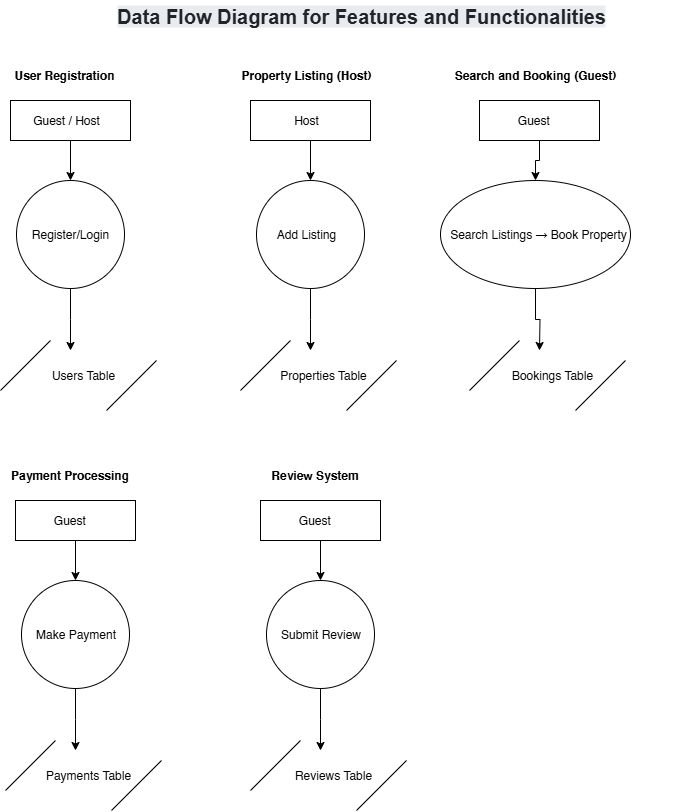

The diagram above was exported from draw.io. Its source (the exported page's mxGraphModel, read from the mxfile embedded in the PNG):
<mxGraphModel dx="946" dy="571" grid="1" gridSize="10" guides="1" tooltips="1" connect="1" arrows="1" fold="1" page="1" pageScale="1" pageWidth="850" pageHeight="1100" math="0" shadow="0">
  <root>
    <mxCell id="0" />
    <mxCell id="1" parent="0" />
    <mxCell id="5CGYiHjWFtfOqBSmdCnG-1" value="&lt;span style=&quot;color: rgb(33, 37, 41); font-family: Poppins, sans-serif; font-size: 20px; text-align: start; background-color: rgb(233, 236, 239);&quot;&gt;&lt;b&gt;Data Flow Diagram for Features and Functionalities&lt;/b&gt;&lt;/span&gt;" style="text;html=1;align=center;verticalAlign=middle;whiteSpace=wrap;rounded=0;" vertex="1" parent="1">
      <mxGeometry x="106" y="30" width="650" height="30" as="geometry" />
    </mxCell>
    <mxCell id="5CGYiHjWFtfOqBSmdCnG-5" value="" style="edgeStyle=orthogonalEdgeStyle;rounded=0;orthogonalLoop=1;jettySize=auto;html=1;" edge="1" parent="1" source="5CGYiHjWFtfOqBSmdCnG-2" target="5CGYiHjWFtfOqBSmdCnG-4">
      <mxGeometry relative="1" as="geometry" />
    </mxCell>
    <mxCell id="5CGYiHjWFtfOqBSmdCnG-2" value="" style="rounded=0;whiteSpace=wrap;html=1;" vertex="1" parent="1">
      <mxGeometry x="80" y="130" width="120" height="40" as="geometry" />
    </mxCell>
    <mxCell id="5CGYiHjWFtfOqBSmdCnG-3" value="Guest / Host" style="text;html=1;align=center;verticalAlign=middle;whiteSpace=wrap;rounded=0;" vertex="1" parent="1">
      <mxGeometry x="96" y="135" width="80" height="30" as="geometry" />
    </mxCell>
    <mxCell id="5CGYiHjWFtfOqBSmdCnG-11" style="edgeStyle=orthogonalEdgeStyle;rounded=0;orthogonalLoop=1;jettySize=auto;html=1;" edge="1" parent="1" source="5CGYiHjWFtfOqBSmdCnG-4">
      <mxGeometry relative="1" as="geometry">
        <mxPoint x="140" y="380" as="targetPoint" />
      </mxGeometry>
    </mxCell>
    <mxCell id="5CGYiHjWFtfOqBSmdCnG-4" value="" style="ellipse;whiteSpace=wrap;html=1;rounded=0;" vertex="1" parent="1">
      <mxGeometry x="86" y="210" width="108" height="108" as="geometry" />
    </mxCell>
    <mxCell id="5CGYiHjWFtfOqBSmdCnG-6" value="Register/Login" style="text;html=1;align=center;verticalAlign=middle;whiteSpace=wrap;rounded=0;" vertex="1" parent="1">
      <mxGeometry x="110" y="249" width="60" height="30" as="geometry" />
    </mxCell>
    <mxCell id="5CGYiHjWFtfOqBSmdCnG-8" value="" style="endArrow=none;html=1;rounded=0;" edge="1" parent="1">
      <mxGeometry width="50" height="50" relative="1" as="geometry">
        <mxPoint x="70" y="420" as="sourcePoint" />
        <mxPoint x="120" y="370" as="targetPoint" />
      </mxGeometry>
    </mxCell>
    <mxCell id="5CGYiHjWFtfOqBSmdCnG-9" value="" style="endArrow=none;html=1;rounded=0;" edge="1" parent="1">
      <mxGeometry width="50" height="50" relative="1" as="geometry">
        <mxPoint x="176" y="440" as="sourcePoint" />
        <mxPoint x="226" y="390" as="targetPoint" />
      </mxGeometry>
    </mxCell>
    <mxCell id="5CGYiHjWFtfOqBSmdCnG-10" value="Users Table" style="text;html=1;align=center;verticalAlign=middle;whiteSpace=wrap;rounded=0;" vertex="1" parent="1">
      <mxGeometry x="106" y="390" width="94" height="30" as="geometry" />
    </mxCell>
    <mxCell id="5CGYiHjWFtfOqBSmdCnG-12" value="&lt;b&gt;User Registration&lt;/b&gt;" style="text;html=1;align=center;verticalAlign=middle;whiteSpace=wrap;rounded=0;" vertex="1" parent="1">
      <mxGeometry x="74" y="90" width="120" height="30" as="geometry" />
    </mxCell>
    <mxCell id="5CGYiHjWFtfOqBSmdCnG-14" value="" style="edgeStyle=orthogonalEdgeStyle;rounded=0;orthogonalLoop=1;jettySize=auto;html=1;" edge="1" source="5CGYiHjWFtfOqBSmdCnG-15" target="5CGYiHjWFtfOqBSmdCnG-18" parent="1">
      <mxGeometry relative="1" as="geometry" />
    </mxCell>
    <mxCell id="5CGYiHjWFtfOqBSmdCnG-15" value="" style="rounded=0;whiteSpace=wrap;html=1;" vertex="1" parent="1">
      <mxGeometry x="320" y="130" width="120" height="40" as="geometry" />
    </mxCell>
    <mxCell id="5CGYiHjWFtfOqBSmdCnG-16" value="Host" style="text;html=1;align=center;verticalAlign=middle;whiteSpace=wrap;rounded=0;" vertex="1" parent="1">
      <mxGeometry x="336" y="135" width="80" height="30" as="geometry" />
    </mxCell>
    <mxCell id="5CGYiHjWFtfOqBSmdCnG-17" style="edgeStyle=orthogonalEdgeStyle;rounded=0;orthogonalLoop=1;jettySize=auto;html=1;" edge="1" source="5CGYiHjWFtfOqBSmdCnG-18" parent="1">
      <mxGeometry relative="1" as="geometry">
        <mxPoint x="380" y="380" as="targetPoint" />
      </mxGeometry>
    </mxCell>
    <mxCell id="5CGYiHjWFtfOqBSmdCnG-18" value="" style="ellipse;whiteSpace=wrap;html=1;rounded=0;" vertex="1" parent="1">
      <mxGeometry x="326" y="210" width="108" height="108" as="geometry" />
    </mxCell>
    <mxCell id="5CGYiHjWFtfOqBSmdCnG-19" value="Add Listing" style="text;html=1;align=center;verticalAlign=middle;whiteSpace=wrap;rounded=0;" vertex="1" parent="1">
      <mxGeometry x="341" y="249" width="70" height="30" as="geometry" />
    </mxCell>
    <mxCell id="5CGYiHjWFtfOqBSmdCnG-20" value="" style="endArrow=none;html=1;rounded=0;" edge="1" parent="1">
      <mxGeometry width="50" height="50" relative="1" as="geometry">
        <mxPoint x="310" y="420" as="sourcePoint" />
        <mxPoint x="360" y="370" as="targetPoint" />
      </mxGeometry>
    </mxCell>
    <mxCell id="5CGYiHjWFtfOqBSmdCnG-21" value="" style="endArrow=none;html=1;rounded=0;" edge="1" parent="1">
      <mxGeometry width="50" height="50" relative="1" as="geometry">
        <mxPoint x="416" y="440" as="sourcePoint" />
        <mxPoint x="466" y="390" as="targetPoint" />
      </mxGeometry>
    </mxCell>
    <mxCell id="5CGYiHjWFtfOqBSmdCnG-22" value="Properties Table" style="text;html=1;align=center;verticalAlign=middle;whiteSpace=wrap;rounded=0;" vertex="1" parent="1">
      <mxGeometry x="346" y="390" width="94" height="30" as="geometry" />
    </mxCell>
    <mxCell id="5CGYiHjWFtfOqBSmdCnG-23" value="&lt;b&gt;Property Listing (Host)&lt;/b&gt;" style="text;html=1;align=center;verticalAlign=middle;whiteSpace=wrap;rounded=0;" vertex="1" parent="1">
      <mxGeometry x="298" y="90" width="156" height="30" as="geometry" />
    </mxCell>
    <mxCell id="5CGYiHjWFtfOqBSmdCnG-24" value="" style="edgeStyle=orthogonalEdgeStyle;rounded=0;orthogonalLoop=1;jettySize=auto;html=1;" edge="1" source="5CGYiHjWFtfOqBSmdCnG-25" target="5CGYiHjWFtfOqBSmdCnG-28" parent="1">
      <mxGeometry relative="1" as="geometry" />
    </mxCell>
    <mxCell id="5CGYiHjWFtfOqBSmdCnG-25" value="" style="rounded=0;whiteSpace=wrap;html=1;" vertex="1" parent="1">
      <mxGeometry x="549" y="130" width="120" height="40" as="geometry" />
    </mxCell>
    <mxCell id="5CGYiHjWFtfOqBSmdCnG-26" value="Guest&amp;nbsp;" style="text;html=1;align=center;verticalAlign=middle;whiteSpace=wrap;rounded=0;" vertex="1" parent="1">
      <mxGeometry x="565" y="135" width="80" height="30" as="geometry" />
    </mxCell>
    <mxCell id="5CGYiHjWFtfOqBSmdCnG-27" style="edgeStyle=orthogonalEdgeStyle;rounded=0;orthogonalLoop=1;jettySize=auto;html=1;" edge="1" source="5CGYiHjWFtfOqBSmdCnG-28" parent="1">
      <mxGeometry relative="1" as="geometry">
        <mxPoint x="609" y="380" as="targetPoint" />
      </mxGeometry>
    </mxCell>
    <mxCell id="5CGYiHjWFtfOqBSmdCnG-28" value="" style="ellipse;whiteSpace=wrap;html=1;rounded=0;" vertex="1" parent="1">
      <mxGeometry x="510" y="210" width="190" height="108" as="geometry" />
    </mxCell>
    <mxCell id="5CGYiHjWFtfOqBSmdCnG-29" value="Search Listings → Book Property" style="text;html=1;align=center;verticalAlign=middle;whiteSpace=wrap;rounded=0;" vertex="1" parent="1">
      <mxGeometry x="513" y="249" width="190" height="30" as="geometry" />
    </mxCell>
    <mxCell id="5CGYiHjWFtfOqBSmdCnG-30" value="" style="endArrow=none;html=1;rounded=0;" edge="1" parent="1">
      <mxGeometry width="50" height="50" relative="1" as="geometry">
        <mxPoint x="539" y="420" as="sourcePoint" />
        <mxPoint x="589" y="370" as="targetPoint" />
      </mxGeometry>
    </mxCell>
    <mxCell id="5CGYiHjWFtfOqBSmdCnG-31" value="" style="endArrow=none;html=1;rounded=0;" edge="1" parent="1">
      <mxGeometry width="50" height="50" relative="1" as="geometry">
        <mxPoint x="645" y="440" as="sourcePoint" />
        <mxPoint x="695" y="390" as="targetPoint" />
      </mxGeometry>
    </mxCell>
    <mxCell id="5CGYiHjWFtfOqBSmdCnG-32" value="Bookings Table" style="text;html=1;align=center;verticalAlign=middle;whiteSpace=wrap;rounded=0;" vertex="1" parent="1">
      <mxGeometry x="575" y="390" width="94" height="30" as="geometry" />
    </mxCell>
    <mxCell id="5CGYiHjWFtfOqBSmdCnG-33" value="&lt;b&gt;Search and Booking (Guest)&lt;/b&gt;" style="text;html=1;align=center;verticalAlign=middle;whiteSpace=wrap;rounded=0;" vertex="1" parent="1">
      <mxGeometry x="520" y="90" width="170" height="30" as="geometry" />
    </mxCell>
    <mxCell id="5CGYiHjWFtfOqBSmdCnG-34" value="" style="edgeStyle=orthogonalEdgeStyle;rounded=0;orthogonalLoop=1;jettySize=auto;html=1;" edge="1" source="5CGYiHjWFtfOqBSmdCnG-35" target="5CGYiHjWFtfOqBSmdCnG-38" parent="1">
      <mxGeometry relative="1" as="geometry" />
    </mxCell>
    <mxCell id="5CGYiHjWFtfOqBSmdCnG-35" value="" style="rounded=0;whiteSpace=wrap;html=1;" vertex="1" parent="1">
      <mxGeometry x="85" y="530" width="120" height="40" as="geometry" />
    </mxCell>
    <mxCell id="5CGYiHjWFtfOqBSmdCnG-36" value="Guest&amp;nbsp;" style="text;html=1;align=center;verticalAlign=middle;whiteSpace=wrap;rounded=0;" vertex="1" parent="1">
      <mxGeometry x="101" y="535" width="80" height="30" as="geometry" />
    </mxCell>
    <mxCell id="5CGYiHjWFtfOqBSmdCnG-37" style="edgeStyle=orthogonalEdgeStyle;rounded=0;orthogonalLoop=1;jettySize=auto;html=1;" edge="1" source="5CGYiHjWFtfOqBSmdCnG-38" parent="1">
      <mxGeometry relative="1" as="geometry">
        <mxPoint x="145" y="780" as="targetPoint" />
      </mxGeometry>
    </mxCell>
    <mxCell id="5CGYiHjWFtfOqBSmdCnG-38" value="" style="ellipse;whiteSpace=wrap;html=1;rounded=0;" vertex="1" parent="1">
      <mxGeometry x="91" y="610" width="108" height="108" as="geometry" />
    </mxCell>
    <mxCell id="5CGYiHjWFtfOqBSmdCnG-39" value="Make Payment" style="text;html=1;align=center;verticalAlign=middle;whiteSpace=wrap;rounded=0;" vertex="1" parent="1">
      <mxGeometry x="102.5" y="649" width="85" height="30" as="geometry" />
    </mxCell>
    <mxCell id="5CGYiHjWFtfOqBSmdCnG-40" value="" style="endArrow=none;html=1;rounded=0;" edge="1" parent="1">
      <mxGeometry width="50" height="50" relative="1" as="geometry">
        <mxPoint x="75" y="820" as="sourcePoint" />
        <mxPoint x="125" y="770" as="targetPoint" />
      </mxGeometry>
    </mxCell>
    <mxCell id="5CGYiHjWFtfOqBSmdCnG-41" value="" style="endArrow=none;html=1;rounded=0;" edge="1" parent="1">
      <mxGeometry width="50" height="50" relative="1" as="geometry">
        <mxPoint x="181" y="840" as="sourcePoint" />
        <mxPoint x="231" y="790" as="targetPoint" />
      </mxGeometry>
    </mxCell>
    <mxCell id="5CGYiHjWFtfOqBSmdCnG-42" value="Payments Table" style="text;html=1;align=center;verticalAlign=middle;whiteSpace=wrap;rounded=0;" vertex="1" parent="1">
      <mxGeometry x="111" y="790" width="94" height="30" as="geometry" />
    </mxCell>
    <mxCell id="5CGYiHjWFtfOqBSmdCnG-43" value="&lt;b&gt;Payment Processing&lt;/b&gt;" style="text;html=1;align=center;verticalAlign=middle;whiteSpace=wrap;rounded=0;" vertex="1" parent="1">
      <mxGeometry x="79" y="490" width="121" height="30" as="geometry" />
    </mxCell>
    <mxCell id="5CGYiHjWFtfOqBSmdCnG-44" value="" style="edgeStyle=orthogonalEdgeStyle;rounded=0;orthogonalLoop=1;jettySize=auto;html=1;" edge="1" source="5CGYiHjWFtfOqBSmdCnG-45" target="5CGYiHjWFtfOqBSmdCnG-48" parent="1">
      <mxGeometry relative="1" as="geometry" />
    </mxCell>
    <mxCell id="5CGYiHjWFtfOqBSmdCnG-45" value="" style="rounded=0;whiteSpace=wrap;html=1;" vertex="1" parent="1">
      <mxGeometry x="330" y="530" width="120" height="40" as="geometry" />
    </mxCell>
    <mxCell id="5CGYiHjWFtfOqBSmdCnG-46" value="Guest&amp;nbsp;" style="text;html=1;align=center;verticalAlign=middle;whiteSpace=wrap;rounded=0;" vertex="1" parent="1">
      <mxGeometry x="346" y="535" width="80" height="30" as="geometry" />
    </mxCell>
    <mxCell id="5CGYiHjWFtfOqBSmdCnG-47" style="edgeStyle=orthogonalEdgeStyle;rounded=0;orthogonalLoop=1;jettySize=auto;html=1;" edge="1" source="5CGYiHjWFtfOqBSmdCnG-48" parent="1">
      <mxGeometry relative="1" as="geometry">
        <mxPoint x="390" y="780" as="targetPoint" />
      </mxGeometry>
    </mxCell>
    <mxCell id="5CGYiHjWFtfOqBSmdCnG-48" value="" style="ellipse;whiteSpace=wrap;html=1;rounded=0;" vertex="1" parent="1">
      <mxGeometry x="336" y="610" width="108" height="108" as="geometry" />
    </mxCell>
    <mxCell id="5CGYiHjWFtfOqBSmdCnG-49" value="Submit Review" style="text;html=1;align=center;verticalAlign=middle;whiteSpace=wrap;rounded=0;" vertex="1" parent="1">
      <mxGeometry x="347.5" y="649" width="85" height="30" as="geometry" />
    </mxCell>
    <mxCell id="5CGYiHjWFtfOqBSmdCnG-50" value="" style="endArrow=none;html=1;rounded=0;" edge="1" parent="1">
      <mxGeometry width="50" height="50" relative="1" as="geometry">
        <mxPoint x="320" y="820" as="sourcePoint" />
        <mxPoint x="370" y="770" as="targetPoint" />
      </mxGeometry>
    </mxCell>
    <mxCell id="5CGYiHjWFtfOqBSmdCnG-51" value="" style="endArrow=none;html=1;rounded=0;" edge="1" parent="1">
      <mxGeometry width="50" height="50" relative="1" as="geometry">
        <mxPoint x="426" y="840" as="sourcePoint" />
        <mxPoint x="476" y="790" as="targetPoint" />
      </mxGeometry>
    </mxCell>
    <mxCell id="5CGYiHjWFtfOqBSmdCnG-52" value="Reviews Table" style="text;html=1;align=center;verticalAlign=middle;whiteSpace=wrap;rounded=0;" vertex="1" parent="1">
      <mxGeometry x="356" y="790" width="94" height="30" as="geometry" />
    </mxCell>
    <mxCell id="5CGYiHjWFtfOqBSmdCnG-53" value="&lt;b&gt;Review System&lt;/b&gt;" style="text;html=1;align=center;verticalAlign=middle;whiteSpace=wrap;rounded=0;" vertex="1" parent="1">
      <mxGeometry x="324" y="490" width="121" height="30" as="geometry" />
    </mxCell>
  </root>
</mxGraphModel>